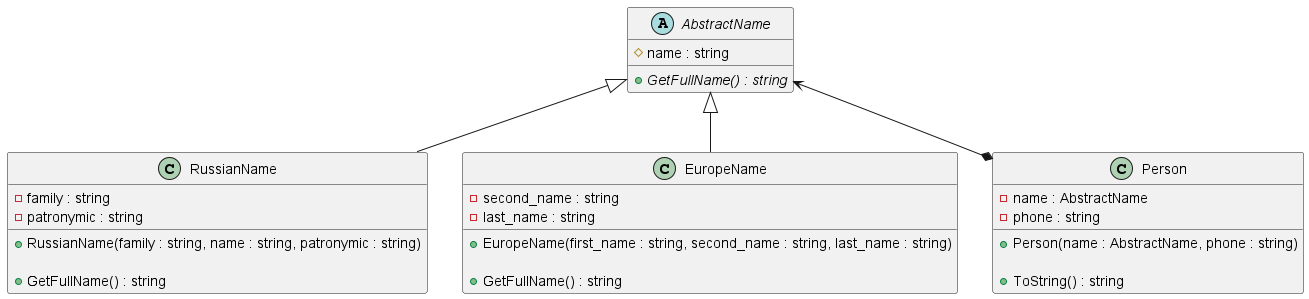

The diagram above was rendered by PlantUML. Its source (embedded in the PNG):
@startuml

abstract class AbstractName {
# name : string

+ {abstract} GetFullName() : string
}

AbstractName <|-- RussianName
class RussianName {
- family : string
- patronymic : string

+ RussianName(family : string, name : string, patronymic : string)

+ GetFullName() : string
}

AbstractName <|-- EuropeName
class EuropeName {
- second_name : string
- last_name : string

+ EuropeName(first_name : string, second_name : string, last_name : string)

+ GetFullName() : string
}


AbstractName <--* Person
class Person {
- name : AbstractName
- phone : string

+ Person(name : AbstractName, phone : string)

+ ToString() : string
}

@enduml